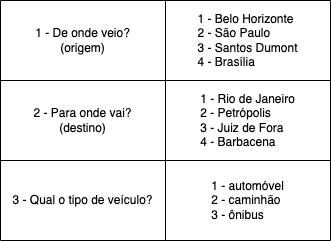

The diagram above was exported from draw.io. Its source (the exported page's mxGraphModel, read from the mxfile embedded in the PNG):
<mxGraphModel dx="778" dy="999" grid="1" gridSize="10" guides="1" tooltips="1" connect="1" arrows="1" fold="1" page="1" pageScale="1" pageWidth="850" pageHeight="1100" math="0" shadow="0">
  <root>
    <mxCell id="0" />
    <mxCell id="1" parent="0" />
    <mxCell id="o5fDYeNoIJFpd2Wc44QM-1" value="" style="shape=table;startSize=0;container=1;collapsible=0;childLayout=tableLayout;" vertex="1" parent="1">
      <mxGeometry x="380" y="450" width="330" height="240" as="geometry" />
    </mxCell>
    <mxCell id="o5fDYeNoIJFpd2Wc44QM-2" value="" style="shape=tableRow;horizontal=0;startSize=0;swimlaneHead=0;swimlaneBody=0;strokeColor=inherit;top=0;left=0;bottom=0;right=0;collapsible=0;dropTarget=0;fillColor=none;points=[[0,0.5],[1,0.5]];portConstraint=eastwest;" vertex="1" parent="o5fDYeNoIJFpd2Wc44QM-1">
      <mxGeometry width="330" height="80" as="geometry" />
    </mxCell>
    <mxCell id="o5fDYeNoIJFpd2Wc44QM-3" value="1 - De onde veio?&lt;br&gt;(origem)" style="shape=partialRectangle;html=1;whiteSpace=wrap;connectable=0;strokeColor=inherit;overflow=hidden;fillColor=none;top=0;left=0;bottom=0;right=0;pointerEvents=1;" vertex="1" parent="o5fDYeNoIJFpd2Wc44QM-2">
      <mxGeometry width="165" height="80" as="geometry">
        <mxRectangle width="165" height="80" as="alternateBounds" />
      </mxGeometry>
    </mxCell>
    <mxCell id="o5fDYeNoIJFpd2Wc44QM-4" value="&lt;div style=&quot;text-align: left;&quot;&gt;&lt;span style=&quot;background-color: initial;&quot;&gt;1 - Belo Horizonte&lt;/span&gt;&lt;/div&gt;&lt;div style=&quot;text-align: left;&quot;&gt;&lt;span style=&quot;background-color: initial;&quot;&gt;2 - São Paulo&lt;/span&gt;&lt;/div&gt;&lt;div style=&quot;text-align: left;&quot;&gt;&lt;span style=&quot;background-color: initial;&quot;&gt;3 - Santos Dumont&lt;/span&gt;&lt;/div&gt;&lt;div style=&quot;text-align: left;&quot;&gt;&lt;span style=&quot;background-color: initial;&quot;&gt;4 - Brasília&lt;/span&gt;&lt;/div&gt;" style="shape=partialRectangle;html=1;whiteSpace=wrap;connectable=0;strokeColor=inherit;overflow=hidden;fillColor=none;top=0;left=0;bottom=0;right=0;pointerEvents=1;align=center;" vertex="1" parent="o5fDYeNoIJFpd2Wc44QM-2">
      <mxGeometry x="165" width="165" height="80" as="geometry">
        <mxRectangle width="165" height="80" as="alternateBounds" />
      </mxGeometry>
    </mxCell>
    <mxCell id="o5fDYeNoIJFpd2Wc44QM-5" value="" style="shape=tableRow;horizontal=0;startSize=0;swimlaneHead=0;swimlaneBody=0;strokeColor=inherit;top=0;left=0;bottom=0;right=0;collapsible=0;dropTarget=0;fillColor=none;points=[[0,0.5],[1,0.5]];portConstraint=eastwest;" vertex="1" parent="o5fDYeNoIJFpd2Wc44QM-1">
      <mxGeometry y="80" width="330" height="80" as="geometry" />
    </mxCell>
    <mxCell id="o5fDYeNoIJFpd2Wc44QM-6" value="2 - Para onde vai?&lt;br&gt;(destino)" style="shape=partialRectangle;html=1;whiteSpace=wrap;connectable=0;strokeColor=inherit;overflow=hidden;fillColor=none;top=0;left=0;bottom=0;right=0;pointerEvents=1;" vertex="1" parent="o5fDYeNoIJFpd2Wc44QM-5">
      <mxGeometry width="165" height="80" as="geometry">
        <mxRectangle width="165" height="80" as="alternateBounds" />
      </mxGeometry>
    </mxCell>
    <mxCell id="o5fDYeNoIJFpd2Wc44QM-7" value="&lt;div style=&quot;text-align: left;&quot;&gt;&lt;span style=&quot;background-color: initial;&quot;&gt;1 - Rio de Janeiro&lt;/span&gt;&lt;/div&gt;&lt;div style=&quot;text-align: left;&quot;&gt;&lt;span style=&quot;background-color: initial;&quot;&gt;2 - Petrópolis&lt;/span&gt;&lt;/div&gt;&lt;div style=&quot;text-align: left;&quot;&gt;&lt;span style=&quot;background-color: initial;&quot;&gt;3 - Juiz de Fora&lt;/span&gt;&lt;/div&gt;&lt;div style=&quot;text-align: left;&quot;&gt;&lt;span style=&quot;background-color: initial;&quot;&gt;4 - Barbacena&lt;/span&gt;&lt;/div&gt;" style="shape=partialRectangle;html=1;whiteSpace=wrap;connectable=0;strokeColor=inherit;overflow=hidden;fillColor=none;top=0;left=0;bottom=0;right=0;pointerEvents=1;align=center;" vertex="1" parent="o5fDYeNoIJFpd2Wc44QM-5">
      <mxGeometry x="165" width="165" height="80" as="geometry">
        <mxRectangle width="165" height="80" as="alternateBounds" />
      </mxGeometry>
    </mxCell>
    <mxCell id="o5fDYeNoIJFpd2Wc44QM-8" value="" style="shape=tableRow;horizontal=0;startSize=0;swimlaneHead=0;swimlaneBody=0;strokeColor=inherit;top=0;left=0;bottom=0;right=0;collapsible=0;dropTarget=0;fillColor=none;points=[[0,0.5],[1,0.5]];portConstraint=eastwest;" vertex="1" parent="o5fDYeNoIJFpd2Wc44QM-1">
      <mxGeometry y="160" width="330" height="80" as="geometry" />
    </mxCell>
    <mxCell id="o5fDYeNoIJFpd2Wc44QM-9" value="3 - Qual o tipo de veículo?" style="shape=partialRectangle;html=1;whiteSpace=wrap;connectable=0;strokeColor=inherit;overflow=hidden;fillColor=none;top=0;left=0;bottom=0;right=0;pointerEvents=1;" vertex="1" parent="o5fDYeNoIJFpd2Wc44QM-8">
      <mxGeometry width="165" height="80" as="geometry">
        <mxRectangle width="165" height="80" as="alternateBounds" />
      </mxGeometry>
    </mxCell>
    <mxCell id="o5fDYeNoIJFpd2Wc44QM-10" value="&lt;div style=&quot;text-align: left;&quot;&gt;&lt;span style=&quot;background-color: initial;&quot;&gt;1 - automóvel&lt;/span&gt;&lt;/div&gt;&lt;div style=&quot;text-align: left;&quot;&gt;&lt;span style=&quot;background-color: initial;&quot;&gt;2 - caminhão&lt;/span&gt;&lt;/div&gt;&lt;div style=&quot;text-align: left;&quot;&gt;&lt;span style=&quot;background-color: initial;&quot;&gt;3 - ônibus&lt;/span&gt;&lt;/div&gt;" style="shape=partialRectangle;html=1;whiteSpace=wrap;connectable=0;strokeColor=inherit;overflow=hidden;fillColor=none;top=0;left=0;bottom=0;right=0;pointerEvents=1;" vertex="1" parent="o5fDYeNoIJFpd2Wc44QM-8">
      <mxGeometry x="165" width="165" height="80" as="geometry">
        <mxRectangle width="165" height="80" as="alternateBounds" />
      </mxGeometry>
    </mxCell>
  </root>
</mxGraphModel>